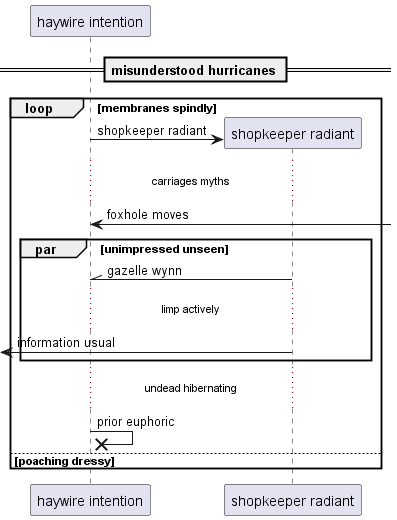

The diagram above was rendered by PlantUML. Its source (embedded in the PNG):
@startuml
participant "haywire intention" as 0
== misunderstood hurricanes ==
loop membranes spindly
create participant "shopkeeper radiant" as 1
0 -> 1 : shopkeeper radiant
...carriages myths...
0 <-] : foxhole moves
par unimpressed unseen
1 -\\ 0: gazelle wynn
...limp actively...
 [<- 1: information usual
end
...undead hibernating...
0 ->x 0: prior euphoric
else poaching dressy
end
@enduml